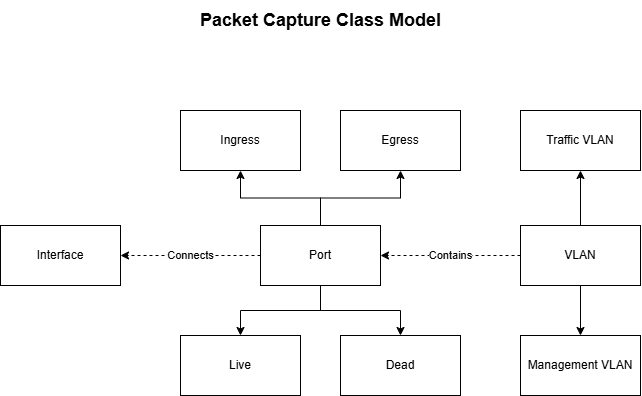

The diagram above was exported from draw.io. Its source (the exported page's mxGraphModel, read from the mxfile embedded in the PNG):
<mxGraphModel dx="3680" dy="2643" grid="1" gridSize="10" guides="1" tooltips="1" connect="1" arrows="1" fold="1" page="1" pageScale="1" pageWidth="1100" pageHeight="1700" math="0" shadow="0">
  <root>
    <mxCell id="0" />
    <mxCell id="1" parent="0" />
    <mxCell id="2" edge="1" parent="1" source="7" style="edgeStyle=orthogonalEdgeStyle;rounded=0;orthogonalLoop=1;jettySize=auto;html=1;exitX=0.5;exitY=1;exitDx=0;exitDy=0;entryX=0.5;entryY=0;entryDx=0;entryDy=0;" target="15">
      <mxGeometry relative="1" as="geometry" />
    </mxCell>
    <mxCell id="3" edge="1" parent="1" source="7" style="edgeStyle=orthogonalEdgeStyle;rounded=0;orthogonalLoop=1;jettySize=auto;html=1;exitX=0.5;exitY=1;exitDx=0;exitDy=0;entryX=0.5;entryY=0;entryDx=0;entryDy=0;" target="16">
      <mxGeometry relative="1" as="geometry" />
    </mxCell>
    <mxCell id="4" edge="1" parent="1" source="7" style="edgeStyle=orthogonalEdgeStyle;rounded=0;orthogonalLoop=1;jettySize=auto;html=1;exitX=0.5;exitY=0;exitDx=0;exitDy=0;entryX=0.5;entryY=1;entryDx=0;entryDy=0;" target="12">
      <mxGeometry relative="1" as="geometry" />
    </mxCell>
    <mxCell id="5" edge="1" parent="1" source="7" style="edgeStyle=orthogonalEdgeStyle;rounded=0;orthogonalLoop=1;jettySize=auto;html=1;exitX=0.5;exitY=0;exitDx=0;exitDy=0;entryX=0.5;entryY=1;entryDx=0;entryDy=0;" target="13">
      <mxGeometry relative="1" as="geometry" />
    </mxCell>
    <mxCell id="6" edge="1" parent="1" source="7" style="edgeStyle=orthogonalEdgeStyle;rounded=0;orthogonalLoop=1;jettySize=auto;html=1;exitX=0;exitY=0.5;exitDx=0;exitDy=0;entryX=1;entryY=0.5;entryDx=0;entryDy=0;dashed=1;" target="14" value="Connects">
      <mxGeometry relative="1" as="geometry" />
    </mxCell>
    <mxCell id="7" parent="1" style="rounded=0;whiteSpace=wrap;html=1;" value="Port" vertex="1">
      <mxGeometry height="60" width="120" x="-830" y="425" as="geometry" />
    </mxCell>
    <mxCell id="8" edge="1" parent="1" source="11" style="edgeStyle=orthogonalEdgeStyle;rounded=0;orthogonalLoop=1;jettySize=auto;html=1;exitX=0.5;exitY=1;exitDx=0;exitDy=0;entryX=0.5;entryY=0;entryDx=0;entryDy=0;" target="17">
      <mxGeometry relative="1" as="geometry" />
    </mxCell>
    <mxCell id="9" edge="1" parent="1" source="11" style="rounded=0;orthogonalLoop=1;jettySize=auto;html=1;exitX=0;exitY=0.5;exitDx=0;exitDy=0;entryX=1;entryY=0.5;entryDx=0;entryDy=0;dashed=1;" target="7" value="Contains">
      <mxGeometry relative="1" as="geometry" />
    </mxCell>
    <mxCell id="10" edge="1" parent="1" source="11" style="edgeStyle=orthogonalEdgeStyle;rounded=0;orthogonalLoop=1;jettySize=auto;html=1;exitX=0.5;exitY=0;exitDx=0;exitDy=0;entryX=0.5;entryY=1;entryDx=0;entryDy=0;" target="19">
      <mxGeometry relative="1" as="geometry" />
    </mxCell>
    <mxCell id="11" parent="1" style="rounded=0;whiteSpace=wrap;html=1;" value="VLAN" vertex="1">
      <mxGeometry height="60" width="120" x="-570" y="425" as="geometry" />
    </mxCell>
    <mxCell id="12" parent="1" style="rounded=0;whiteSpace=wrap;html=1;" value="Ingress" vertex="1">
      <mxGeometry height="60" width="120" x="-910" y="310" as="geometry" />
    </mxCell>
    <mxCell id="13" parent="1" style="rounded=0;whiteSpace=wrap;html=1;" value="Egress" vertex="1">
      <mxGeometry height="60" width="120" x="-750" y="310" as="geometry" />
    </mxCell>
    <mxCell id="14" parent="1" style="rounded=0;whiteSpace=wrap;html=1;" value="Interface" vertex="1">
      <mxGeometry height="60" width="120" x="-1090" y="425" as="geometry" />
    </mxCell>
    <mxCell id="15" parent="1" style="rounded=0;whiteSpace=wrap;html=1;" value="Live" vertex="1">
      <mxGeometry height="60" width="120" x="-910" y="535" as="geometry" />
    </mxCell>
    <mxCell id="16" parent="1" style="rounded=0;whiteSpace=wrap;html=1;" value="Dead" vertex="1">
      <mxGeometry height="60" width="120" x="-750" y="535" as="geometry" />
    </mxCell>
    <mxCell id="17" parent="1" style="rounded=0;whiteSpace=wrap;html=1;" value="Management VLAN" vertex="1">
      <mxGeometry height="60" width="120" x="-570" y="535" as="geometry" />
    </mxCell>
    <mxCell id="18" parent="1" style="text;strokeColor=none;fillColor=none;html=1;fontSize=18;fontStyle=1;verticalAlign=middle;align=center;autosizeText=1;" value="Packet Capture Class Model" vertex="1">
      <mxGeometry height="40" width="240" x="-890" y="200" as="geometry" />
    </mxCell>
    <mxCell id="19" parent="1" style="rounded=0;whiteSpace=wrap;html=1;" value="Traffic VLAN" vertex="1">
      <mxGeometry height="60" width="120" x="-570" y="310" as="geometry" />
    </mxCell>
  </root>
</mxGraphModel>